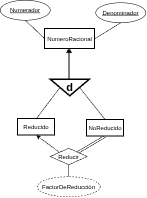

The diagram above was exported from draw.io. Its source (the exported page's mxGraphModel, read from the mxfile embedded in the PNG):
<mxGraphModel dx="1348" dy="759" grid="0" gridSize="10" guides="1" tooltips="1" connect="1" arrows="1" fold="1" page="1" pageScale="1" pageWidth="827" pageHeight="1169" math="0" shadow="0">
  <root>
    <mxCell id="0" />
    <mxCell id="1" parent="0" />
    <mxCell id="XSRB_jyyk9gqdB4JIflo-1" parent="1" style="whiteSpace=wrap;html=1;align=center;strokeWidth=2;" value="NumeroRacional" vertex="1">
      <mxGeometry height="40" width="100" x="361" y="372" as="geometry" />
    </mxCell>
    <mxCell id="XSRB_jyyk9gqdB4JIflo-4" edge="1" parent="1" source="XSRB_jyyk9gqdB4JIflo-7" style="rounded=0;orthogonalLoop=1;jettySize=auto;html=1;exitX=0.5;exitY=1;exitDx=0;exitDy=0;entryX=0;entryY=0.5;entryDx=0;entryDy=0;endArrow=none;endFill=0;" target="XSRB_jyyk9gqdB4JIflo-1">
      <mxGeometry relative="1" as="geometry">
        <mxPoint x="324" y="359" as="sourcePoint" />
      </mxGeometry>
    </mxCell>
    <mxCell id="XSRB_jyyk9gqdB4JIflo-5" edge="1" parent="1" source="XSRB_jyyk9gqdB4JIflo-8" style="rounded=0;orthogonalLoop=1;jettySize=auto;html=1;exitX=0.5;exitY=1;exitDx=0;exitDy=0;entryX=1;entryY=0.5;entryDx=0;entryDy=0;endArrow=none;endFill=0;" target="XSRB_jyyk9gqdB4JIflo-1">
      <mxGeometry relative="1" as="geometry">
        <mxPoint x="506" y="362" as="sourcePoint" />
      </mxGeometry>
    </mxCell>
    <mxCell id="XSRB_jyyk9gqdB4JIflo-26" edge="1" parent="1" source="XSRB_jyyk9gqdB4JIflo-25" style="rounded=0;orthogonalLoop=1;jettySize=auto;html=1;entryX=0.5;entryY=1;entryDx=0;entryDy=0;endArrow=classic;endFill=1;exitX=0;exitY=0;exitDx=0;exitDy=0;" target="XSRB_jyyk9gqdB4JIflo-6">
      <mxGeometry relative="1" as="geometry">
        <mxPoint x="299.04" y="667.73" as="sourcePoint" />
      </mxGeometry>
    </mxCell>
    <mxCell id="XSRB_jyyk9gqdB4JIflo-6" parent="1" style="whiteSpace=wrap;html=1;align=center;strokeWidth=2;" value="Reducido" vertex="1">
      <mxGeometry height="33" width="74" x="307" y="552" as="geometry" />
    </mxCell>
    <mxCell id="XSRB_jyyk9gqdB4JIflo-7" parent="1" style="ellipse;whiteSpace=wrap;html=1;align=center;fontStyle=4;" value="Numerador" vertex="1">
      <mxGeometry height="40" width="100" x="272" y="315" as="geometry" />
    </mxCell>
    <mxCell id="XSRB_jyyk9gqdB4JIflo-8" parent="1" style="ellipse;whiteSpace=wrap;html=1;align=center;fontStyle=4;" value="Denominador" vertex="1">
      <mxGeometry height="40" width="100" x="463" y="320" as="geometry" />
    </mxCell>
    <mxCell id="XSRB_jyyk9gqdB4JIflo-10" edge="1" parent="1" style="rounded=0;orthogonalLoop=1;jettySize=auto;html=1;exitX=0.5;exitY=0;exitDx=0;exitDy=0;entryX=0.5;entryY=1;entryDx=0;entryDy=0;" target="XSRB_jyyk9gqdB4JIflo-1">
      <mxGeometry relative="1" as="geometry">
        <mxPoint x="411" y="472" as="sourcePoint" />
      </mxGeometry>
    </mxCell>
    <mxCell id="XSRB_jyyk9gqdB4JIflo-11" edge="1" parent="1" source="XSRB_jyyk9gqdB4JIflo-21" style="rounded=0;orthogonalLoop=1;jettySize=auto;html=1;exitX=0.5;exitY=1;exitDx=0;exitDy=0;entryX=0.5;entryY=0;entryDx=0;entryDy=0;endArrow=none;endFill=0;" target="XSRB_jyyk9gqdB4JIflo-6">
      <mxGeometry relative="1" as="geometry">
        <mxPoint x="411" y="512" as="sourcePoint" />
      </mxGeometry>
    </mxCell>
    <mxCell id="XSRB_jyyk9gqdB4JIflo-12" edge="1" parent="1" style="rounded=0;orthogonalLoop=1;jettySize=auto;html=1;exitX=0.5;exitY=0;exitDx=0;exitDy=0;entryX=0.5;entryY=1;entryDx=0;entryDy=0;">
      <mxGeometry relative="1" as="geometry">
        <mxPoint x="408" y="472" as="sourcePoint" />
        <mxPoint x="408" y="412" as="targetPoint" />
      </mxGeometry>
    </mxCell>
    <mxCell id="XSRB_jyyk9gqdB4JIflo-15" parent="1" style="ellipse;whiteSpace=wrap;html=1;align=center;dashed=1;" value="FactorDeReducción" vertex="1">
      <mxGeometry height="40" width="126" x="346" y="668" as="geometry" />
    </mxCell>
    <mxCell id="XSRB_jyyk9gqdB4JIflo-24" edge="1" parent="1" source="XSRB_jyyk9gqdB4JIflo-21" style="rounded=0;orthogonalLoop=1;jettySize=auto;html=1;exitX=0.5;exitY=0;exitDx=0;exitDy=0;entryX=0.5;entryY=0;entryDx=0;entryDy=0;endArrow=none;endFill=0;" target="XSRB_jyyk9gqdB4JIflo-23">
      <mxGeometry relative="1" as="geometry" />
    </mxCell>
    <mxCell id="XSRB_jyyk9gqdB4JIflo-21" parent="1" style="triangle;direction=south;whiteSpace=wrap;html=1;fillColor=#ffffff;strokeColor=#000000;strokeWidth=3;fontSize=22;fontStyle=1;" value="d" vertex="1">
      <mxGeometry height="33" width="78" x="372" y="473" as="geometry" />
    </mxCell>
    <mxCell id="XSRB_jyyk9gqdB4JIflo-27" edge="1" parent="1" source="XSRB_jyyk9gqdB4JIflo-25" style="rounded=0;orthogonalLoop=1;jettySize=auto;html=1;exitX=1;exitY=0;exitDx=0;exitDy=0;endArrow=classic;endFill=1;entryX=0.5;entryY=1;entryDx=0;entryDy=0;shape=link;" target="XSRB_jyyk9gqdB4JIflo-23">
      <mxGeometry relative="1" as="geometry">
        <mxPoint x="540.02" y="610.85" as="targetPoint" />
      </mxGeometry>
    </mxCell>
    <mxCell id="XSRB_jyyk9gqdB4JIflo-23" parent="1" style="whiteSpace=wrap;html=1;align=center;strokeWidth=2;" value="NoReducido" vertex="1">
      <mxGeometry height="33" width="74" x="445" y="554" as="geometry" />
    </mxCell>
    <mxCell id="XSRB_jyyk9gqdB4JIflo-28" edge="1" parent="1" source="XSRB_jyyk9gqdB4JIflo-25" style="rounded=0;orthogonalLoop=1;jettySize=auto;html=1;exitX=0.5;exitY=1;exitDx=0;exitDy=0;entryX=0.5;entryY=0;entryDx=0;entryDy=0;endArrow=none;endFill=0;" target="XSRB_jyyk9gqdB4JIflo-15">
      <mxGeometry relative="1" as="geometry" />
    </mxCell>
    <mxCell id="XSRB_jyyk9gqdB4JIflo-25" parent="1" style="shape=rhombus;perimeter=rhombusPerimeter;whiteSpace=wrap;html=1;align=center;" value="Reducir" vertex="1">
      <mxGeometry height="33" width="74" x="372" y="611" as="geometry" />
    </mxCell>
  </root>
</mxGraphModel>